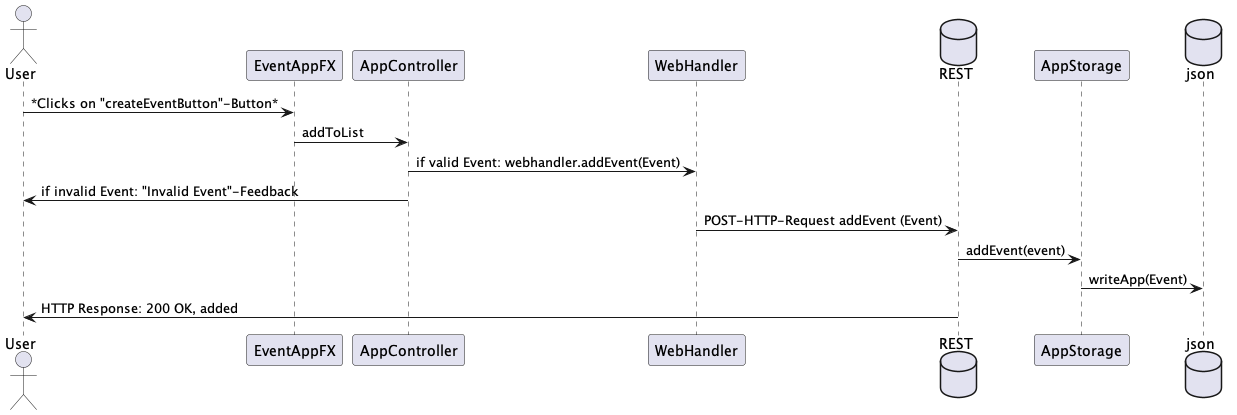

The diagram above was rendered by PlantUML. Its source (embedded in the PNG):
@startuml sequence

actor User

User -> EventAppFX: *Clicks on "createEventButton"-Button*
EventAppFX -> AppController: addToList
AppController -> WebHandler: if valid Event: webhandler.addEvent(Event)
AppController -> User: if invalid Event: "Invalid Event"-Feedback
database REST
WebHandler -> REST: POST-HTTP-Request addEvent (Event)
REST -> AppStorage: addEvent(event)
database json
AppStorage -> json: writeApp(Event)

REST -> User: HTTP Response: 200 OK, added

@enduml